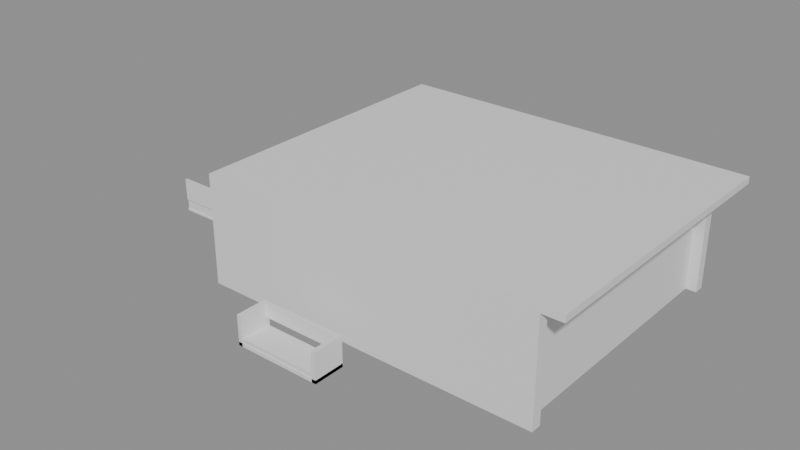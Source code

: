 # Source: e0043_after.blend  (saved by Blender 5.2.44; exported with 4.5.12 LTS)
import bpy
from mathutils import Matrix  # noqa: F401  (used for matrix-valued properties, if any)

bpy.ops.wm.read_factory_settings(use_empty=True)
scene = bpy.context.scene
scene.name = 'Scene'

# ---- materials (node trees are filled in below, after node groups)
mat_hormigon_visto = bpy.data.materials.new('Hormigon_Visto')
mat_concreto_piso = bpy.data.materials.new('Concreto_Piso')
mat_hormigon = bpy.data.materials.new('Hormigon')
mat_acero = bpy.data.materials.new('Acero')
mat_tela_gris = bpy.data.materials.new('Tela_Gris')
mat_madera = bpy.data.materials.new('Madera')
mat_cuero = bpy.data.materials.new('Cuero')
mat_metal = bpy.data.materials.new('Metal')

# ---- material node trees
mat_hormigon_visto.use_nodes = True; mat_hormigon_visto.node_tree.nodes.clear()
_N = mat_hormigon_visto.node_tree.nodes; _L = mat_hormigon_visto.node_tree.links
n0 = _N.new('ShaderNodeBsdfPrincipled'); n0.name = 'Principled BSDF'; n0.location = (-200, 100)
n0.inputs[3].default_value = 1.45
n0.inputs[10].default_value = 0.005
n1 = _N.new('ShaderNodeOutputMaterial'); n1.name = 'Material Output'; n1.location = (200, 100)
_L.new(n0.outputs[0], n1.inputs[0])
n1.is_active_output = True
mat_concreto_piso.use_nodes = True; mat_concreto_piso.node_tree.nodes.clear()
_N = mat_concreto_piso.node_tree.nodes; _L = mat_concreto_piso.node_tree.links
n0 = _N.new('ShaderNodeBsdfPrincipled'); n0.name = 'Principled BSDF'; n0.location = (-200, 100)
n0.inputs[3].default_value = 1.45
n0.inputs[10].default_value = 0.005
n1 = _N.new('ShaderNodeOutputMaterial'); n1.name = 'Material Output'; n1.location = (200, 100)
_L.new(n0.outputs[0], n1.inputs[0])
n1.is_active_output = True
mat_hormigon.use_nodes = True; mat_hormigon.node_tree.nodes.clear()
_N = mat_hormigon.node_tree.nodes; _L = mat_hormigon.node_tree.links
n0 = _N.new('ShaderNodeBsdfPrincipled'); n0.name = 'Principled BSDF'; n0.location = (-200, 100)
n0.inputs[3].default_value = 1.45
n0.inputs[10].default_value = 0.005
n1 = _N.new('ShaderNodeOutputMaterial'); n1.name = 'Material Output'; n1.location = (200, 100)
_L.new(n0.outputs[0], n1.inputs[0])
n1.is_active_output = True
mat_acero.use_nodes = True; mat_acero.node_tree.nodes.clear()
_N = mat_acero.node_tree.nodes; _L = mat_acero.node_tree.links
n0 = _N.new('ShaderNodeBsdfPrincipled'); n0.name = 'Principled BSDF'; n0.location = (-200, 100)
n0.inputs[3].default_value = 1.45
n0.inputs[10].default_value = 0.005
n1 = _N.new('ShaderNodeOutputMaterial'); n1.name = 'Material Output'; n1.location = (200, 100)
_L.new(n0.outputs[0], n1.inputs[0])
n1.is_active_output = True
mat_tela_gris.use_nodes = True; mat_tela_gris.node_tree.nodes.clear()
_N = mat_tela_gris.node_tree.nodes; _L = mat_tela_gris.node_tree.links
n0 = _N.new('ShaderNodeBsdfPrincipled'); n0.name = 'Principled BSDF'; n0.location = (-200, 100)
n0.inputs[3].default_value = 1.45
n0.inputs[10].default_value = 0.005
n1 = _N.new('ShaderNodeOutputMaterial'); n1.name = 'Material Output'; n1.location = (200, 100)
_L.new(n0.outputs[0], n1.inputs[0])
n1.is_active_output = True
mat_madera.use_nodes = True; mat_madera.node_tree.nodes.clear()
_N = mat_madera.node_tree.nodes; _L = mat_madera.node_tree.links
n0 = _N.new('ShaderNodeBsdfPrincipled'); n0.name = 'Principled BSDF'; n0.location = (-200, 100)
n0.inputs[3].default_value = 1.45
n0.inputs[10].default_value = 0.005
n1 = _N.new('ShaderNodeOutputMaterial'); n1.name = 'Material Output'; n1.location = (200, 100)
_L.new(n0.outputs[0], n1.inputs[0])
n1.is_active_output = True
mat_cuero.use_nodes = True; mat_cuero.node_tree.nodes.clear()
_N = mat_cuero.node_tree.nodes; _L = mat_cuero.node_tree.links
n0 = _N.new('ShaderNodeBsdfPrincipled'); n0.name = 'Principled BSDF'; n0.location = (-200, 100)
n0.inputs[3].default_value = 1.45
n0.inputs[10].default_value = 0.005
n1 = _N.new('ShaderNodeOutputMaterial'); n1.name = 'Material Output'; n1.location = (200, 100)
_L.new(n0.outputs[0], n1.inputs[0])
n1.is_active_output = True
mat_metal.use_nodes = True; mat_metal.node_tree.nodes.clear()
_N = mat_metal.node_tree.nodes; _L = mat_metal.node_tree.links
n0 = _N.new('ShaderNodeBsdfPrincipled'); n0.name = 'Principled BSDF'; n0.location = (-200, 100)
n0.inputs[3].default_value = 1.45
n0.inputs[10].default_value = 0.005
n1 = _N.new('ShaderNodeOutputMaterial'); n1.name = 'Material Output'; n1.location = (200, 100)
_L.new(n0.outputs[0], n1.inputs[0])
n1.is_active_output = True

# ---- meshes
me_loft_p1_muro_sur_cuerpo_mesh = bpy.data.meshes.new('Loft_P1_Muro_Sur_Cuerpo_mesh')
me_loft_p1_muro_sur_cuerpo_mesh.from_pydata([(0.0, 0.0, 0.0), (10.0, 0.0, 0.0), (10.0, 0.3, 0.0), (0.0, 0.3, 0.0), (0.0, 0.0, 2.8), (10.0, 0.0, 2.8), (10.0, 0.3, 2.8), (0.0, 0.3, 2.8)], [], [(0, 1, 2, 3), (4, 5, 6, 7), (0, 1, 5, 4), (1, 2, 6, 5), (2, 3, 7, 6), (3, 0, 4, 7)])
me_loft_p1_muro_sur_cuerpo_mesh.materials.append(mat_hormigon_visto)
me_loft_p1_muro_sur_cuerpo_mesh.update()
me_loft_p1_muro_norte_cuerpo_mesh = bpy.data.meshes.new('Loft_P1_Muro_Norte_Cuerpo_mesh')
me_loft_p1_muro_norte_cuerpo_mesh.from_pydata([(0.0, 0.0, 0.0), (10.0, 0.0, 0.0), (10.0, 0.3, 0.0), (0.0, 0.3, 0.0), (0.0, 0.0, 2.8), (10.0, 0.0, 2.8), (10.0, 0.3, 2.8), (0.0, 0.3, 2.8)], [], [(0, 1, 2, 3), (4, 5, 6, 7), (0, 1, 5, 4), (1, 2, 6, 5), (2, 3, 7, 6), (3, 0, 4, 7)])
me_loft_p1_muro_norte_cuerpo_mesh.materials.append(mat_hormigon_visto)
me_loft_p1_muro_norte_cuerpo_mesh.update()
me_loft_p1_muro_oeste_cuerpo_mesh = bpy.data.meshes.new('Loft_P1_Muro_Oeste_Cuerpo_mesh')
me_loft_p1_muro_oeste_cuerpo_mesh.from_pydata([(0.0, 0.0, 0.0), (7.4, 0.0, 0.0), (7.4, 0.3, 0.0), (0.0, 0.3, 0.0), (0.0, 0.0, 2.8), (7.4, 0.0, 2.8), (7.4, 0.3, 2.8), (0.0, 0.3, 2.8)], [], [(0, 1, 2, 3), (4, 5, 6, 7), (0, 1, 5, 4), (1, 2, 6, 5), (2, 3, 7, 6), (3, 0, 4, 7)])
me_loft_p1_muro_oeste_cuerpo_mesh.materials.append(mat_hormigon_visto)
me_loft_p1_muro_oeste_cuerpo_mesh.update()
me_loft_p1_muro_este_cuerpo_mesh = bpy.data.meshes.new('Loft_P1_Muro_Este_Cuerpo_mesh')
me_loft_p1_muro_este_cuerpo_mesh.from_pydata([(0.0, 0.0, 0.0), (7.4, 0.0, 0.0), (7.4, 0.3, 0.0), (0.0, 0.3, 0.0), (0.0, 0.0, 2.8), (7.4, 0.0, 2.8), (7.4, 0.3, 2.8), (0.0, 0.3, 2.8)], [], [(0, 1, 2, 3), (4, 5, 6, 7), (0, 1, 5, 4), (1, 2, 6, 5), (2, 3, 7, 6), (3, 0, 4, 7)])
me_loft_p1_muro_este_cuerpo_mesh.materials.append(mat_hormigon_visto)
me_loft_p1_muro_este_cuerpo_mesh.update()
me_loft_p1_losa_mesh = bpy.data.meshes.new('Loft_P1_Losa_mesh')
me_loft_p1_losa_mesh.from_pydata([(0.0, 0.0, 0.0), (10.0, 0.0, 0.0), (10.0, 8.0, 0.0), (0.0, 8.0, 0.0), (0.0, 0.0, 0.2), (10.0, 0.0, 0.2), (10.0, 8.0, 0.2), (0.0, 8.0, 0.2)], [], [(0, 3, 2, 1), (4, 5, 6, 7), (0, 1, 5, 4), (1, 2, 6, 5), (3, 0, 4, 7), (2, 3, 7, 6)])
me_loft_p1_losa_mesh.materials.append(mat_concreto_piso)
me_loft_p1_losa_mesh.update()
me_techoloft_cuerpo_mesh = bpy.data.meshes.new('TechoLoft_Cuerpo_mesh')
me_techoloft_cuerpo_mesh.from_pydata([(0.0, 0.0, 3.0), (10.6, 0.0, 3.0), (10.6, 8.6, 3.0), (0.0, 8.6, 3.0), (0.0, 0.0, 3.2), (10.6, 0.0, 3.2), (10.6, 8.6, 3.2), (0.0, 8.6, 3.2)], [], [(0, 1, 2, 3), (4, 5, 6, 7), (0, 1, 5, 4), (1, 2, 6, 5), (2, 3, 7, 6), (3, 0, 4, 7)])
me_techoloft_cuerpo_mesh.materials.append(mat_hormigon)
me_techoloft_cuerpo_mesh.update()
me_camaloft_base_mesh = bpy.data.meshes.new('CamaLoft_Base_mesh')
me_camaloft_base_mesh.from_pydata([(0.0, 0.0, 0.0), (1.8, 0.0, 0.0), (1.8, 2.0, 0.0), (0.0, 2.0, 0.0), (0.0, 0.0, 0.06), (1.8, 0.0, 0.06), (1.8, 2.0, 0.06), (0.0, 2.0, 0.06)], [], [(0, 1, 2, 3), (4, 5, 6, 7), (0, 1, 5, 4), (1, 2, 6, 5), (2, 3, 7, 6), (3, 0, 4, 7)])
me_camaloft_base_mesh.materials.append(mat_acero)
me_camaloft_base_mesh.update()
me_camaloft_colchon_mesh = bpy.data.meshes.new('CamaLoft_Colchon_mesh')
me_camaloft_colchon_mesh.from_pydata([(0.0, 0.0, 0.0), (1.76, 0.0, 0.0), (1.76, 1.96, 0.0), (0.0, 1.96, 0.0), (0.0, 0.0, 0.25), (1.76, 0.0, 0.25), (1.76, 1.96, 0.25), (0.0, 1.96, 0.25)], [], [(0, 1, 2, 3), (4, 5, 6, 7), (0, 1, 5, 4), (1, 2, 6, 5), (2, 3, 7, 6), (3, 0, 4, 7)])
me_camaloft_colchon_mesh.materials.append(mat_tela_gris)
me_camaloft_colchon_mesh.update()
me_camaloft_cabecero_mesh = bpy.data.meshes.new('CamaLoft_Cabecero_mesh')
me_camaloft_cabecero_mesh.from_pydata([(0.0, 0.0, 0.0), (1.8, 0.0, 0.0), (1.8, 0.06, 0.0), (0.0, 0.06, 0.0), (0.0, 0.0, 0.65), (1.8, 0.0, 0.65), (1.8, 0.06, 0.65), (0.0, 0.06, 0.65)], [], [(0, 1, 2, 3), (4, 5, 6, 7), (0, 1, 5, 4), (1, 2, 6, 5), (2, 3, 7, 6), (3, 0, 4, 7)])
me_camaloft_cabecero_mesh.materials.append(mat_acero)
me_camaloft_cabecero_mesh.update()
me_sofaloft_base_mesh = bpy.data.meshes.new('SofaLoft_Base_mesh')
me_sofaloft_base_mesh.from_pydata([(0.0, 0.0, 0.0), (2.5, 0.0, 0.0), (2.5, 0.9, 0.0), (0.0, 0.9, 0.0), (0.0, 0.0, 0.1), (2.5, 0.0, 0.1), (2.5, 0.9, 0.1), (0.0, 0.9, 0.1)], [], [(0, 1, 2, 3), (4, 5, 6, 7), (0, 1, 5, 4), (1, 2, 6, 5), (2, 3, 7, 6), (3, 0, 4, 7)])
me_sofaloft_base_mesh.materials.append(mat_madera)
me_sofaloft_base_mesh.update()
me_sofaloft_cojin_mesh = bpy.data.meshes.new('SofaLoft_Cojin_mesh')
me_sofaloft_cojin_mesh.from_pydata([(0.0, 0.0, 0.0), (2.42, 0.0, 0.0), (2.42, 0.82, 0.0), (0.0, 0.82, 0.0), (0.0, 0.0, 0.12), (2.42, 0.0, 0.12), (2.42, 0.82, 0.12), (0.0, 0.82, 0.12)], [], [(0, 1, 2, 3), (4, 5, 6, 7), (0, 1, 5, 4), (1, 2, 6, 5), (2, 3, 7, 6), (3, 0, 4, 7)])
me_sofaloft_cojin_mesh.materials.append(mat_cuero)
me_sofaloft_cojin_mesh.update()
me_sofaloft_respaldo_mesh = bpy.data.meshes.new('SofaLoft_Respaldo_mesh')
me_sofaloft_respaldo_mesh.from_pydata([(0.0, 0.0, 0.0), (2.26, 0.0, 0.0), (2.26, 0.1, 0.0), (0.0, 0.1, 0.0), (0.0, 0.0, 0.4), (2.26, 0.0, 0.4), (2.26, 0.1, 0.4), (0.0, 0.1, 0.4)], [], [(0, 1, 2, 3), (4, 5, 6, 7), (0, 1, 5, 4), (1, 2, 6, 5), (2, 3, 7, 6), (3, 0, 4, 7)])
me_sofaloft_respaldo_mesh.materials.append(mat_cuero)
me_sofaloft_respaldo_mesh.update()
me_sofaloft_brazo_izq_mesh = bpy.data.meshes.new('SofaLoft_Brazo_Izq_mesh')
me_sofaloft_brazo_izq_mesh.from_pydata([(0.0, 0.0, 0.0), (0.12, 0.0, 0.0), (0.12, 0.9, 0.0), (0.0, 0.9, 0.0), (0.0, 0.0, 0.85), (0.12, 0.0, 0.85), (0.12, 0.9, 0.85), (0.0, 0.9, 0.85)], [], [(0, 1, 2, 3), (4, 5, 6, 7), (0, 1, 5, 4), (1, 2, 6, 5), (2, 3, 7, 6), (3, 0, 4, 7)])
me_sofaloft_brazo_izq_mesh.materials.append(mat_madera)
me_sofaloft_brazo_izq_mesh.update()
me_sofaloft_brazo_der_mesh = bpy.data.meshes.new('SofaLoft_Brazo_Der_mesh')
me_sofaloft_brazo_der_mesh.from_pydata([(0.0, 0.0, 0.0), (0.12, 0.0, 0.0), (0.12, 0.9, 0.0), (0.0, 0.9, 0.0), (0.0, 0.0, 0.85), (0.12, 0.0, 0.85), (0.12, 0.9, 0.85), (0.0, 0.9, 0.85)], [], [(0, 1, 2, 3), (4, 5, 6, 7), (0, 1, 5, 4), (1, 2, 6, 5), (2, 3, 7, 6), (3, 0, 4, 7)])
me_sofaloft_brazo_der_mesh.materials.append(mat_madera)
me_sofaloft_brazo_der_mesh.update()
me_mesaloft_tablero_mesh = bpy.data.meshes.new('MesaLoft_Tablero_mesh')
me_mesaloft_tablero_mesh.from_pydata([(0.0, 0.0, 0.0), (1.5, 0.0, 0.0), (1.5, 0.8, 0.0), (0.0, 0.8, 0.0), (0.0, 0.0, 0.04), (1.5, 0.0, 0.04), (1.5, 0.8, 0.04), (0.0, 0.8, 0.04)], [], [(0, 1, 2, 3), (4, 5, 6, 7), (0, 1, 5, 4), (1, 2, 6, 5), (2, 3, 7, 6), (3, 0, 4, 7)])
me_mesaloft_tablero_mesh.materials.append(mat_madera)
me_mesaloft_tablero_mesh.update()
me_mesaloft_pata_mesh = bpy.data.meshes.new('MesaLoft_Pata_mesh')
me_mesaloft_pata_mesh.from_pydata([(0.0, 0.0, 0.0), (0.05, 0.0, 0.0), (0.05, 0.05, 0.0), (0.0, 0.05, 0.0), (0.0, 0.0, 0.71), (0.05, 0.0, 0.71), (0.05, 0.05, 0.71), (0.0, 0.05, 0.71)], [], [(0, 1, 2, 3), (4, 5, 6, 7), (0, 1, 5, 4), (1, 2, 6, 5), (2, 3, 7, 6), (3, 0, 4, 7)])
me_mesaloft_pata_mesh.materials.append(mat_metal)
me_mesaloft_pata_mesh.update()
me_mesaloft_pata_mesh_001 = bpy.data.meshes.new('MesaLoft_Pata_mesh.001')
me_mesaloft_pata_mesh_001.from_pydata([(0.0, 0.0, 0.0), (0.05, 0.0, 0.0), (0.05, 0.05, 0.0), (0.0, 0.05, 0.0), (0.0, 0.0, 0.71), (0.05, 0.0, 0.71), (0.05, 0.05, 0.71), (0.0, 0.05, 0.71)], [], [(0, 1, 2, 3), (4, 5, 6, 7), (0, 1, 5, 4), (1, 2, 6, 5), (2, 3, 7, 6), (3, 0, 4, 7)])
me_mesaloft_pata_mesh_001.materials.append(mat_metal)
me_mesaloft_pata_mesh_001.update()
me_mesaloft_pata_mesh_002 = bpy.data.meshes.new('MesaLoft_Pata_mesh.002')
me_mesaloft_pata_mesh_002.from_pydata([(0.0, 0.0, 0.0), (0.05, 0.0, 0.0), (0.05, 0.05, 0.0), (0.0, 0.05, 0.0), (0.0, 0.0, 0.71), (0.05, 0.0, 0.71), (0.05, 0.05, 0.71), (0.0, 0.05, 0.71)], [], [(0, 1, 2, 3), (4, 5, 6, 7), (0, 1, 5, 4), (1, 2, 6, 5), (2, 3, 7, 6), (3, 0, 4, 7)])
me_mesaloft_pata_mesh_002.materials.append(mat_metal)
me_mesaloft_pata_mesh_002.update()
me_mesaloft_pata_mesh_003 = bpy.data.meshes.new('MesaLoft_Pata_mesh.003')
me_mesaloft_pata_mesh_003.from_pydata([(0.0, 0.0, 0.0), (0.05, 0.0, 0.0), (0.05, 0.05, 0.0), (0.0, 0.05, 0.0), (0.0, 0.0, 0.71), (0.05, 0.0, 0.71), (0.05, 0.05, 0.71), (0.0, 0.05, 0.71)], [], [(0, 1, 2, 3), (4, 5, 6, 7), (0, 1, 5, 4), (1, 2, 6, 5), (2, 3, 7, 6), (3, 0, 4, 7)])
me_mesaloft_pata_mesh_003.materials.append(mat_metal)
me_mesaloft_pata_mesh_003.update()
me_sillaloft1_pata_mesh = bpy.data.meshes.new('SillaLoft1_Pata_mesh')
me_sillaloft1_pata_mesh.from_pydata([(0.0, 0.0, 0.0), (0.03, 0.0, 0.0), (0.03, 0.03, 0.0), (0.0, 0.03, 0.0), (0.0, 0.0, 0.45), (0.03, 0.0, 0.45), (0.03, 0.03, 0.45), (0.0, 0.03, 0.45)], [], [(0, 1, 2, 3), (4, 5, 6, 7), (0, 1, 5, 4), (1, 2, 6, 5), (2, 3, 7, 6), (3, 0, 4, 7)])
me_sillaloft1_pata_mesh.materials.append(mat_madera)
me_sillaloft1_pata_mesh.update()
me_sillaloft1_pata_mesh_001 = bpy.data.meshes.new('SillaLoft1_Pata_mesh.001')
me_sillaloft1_pata_mesh_001.from_pydata([(0.0, 0.0, 0.0), (0.03, 0.0, 0.0), (0.03, 0.03, 0.0), (0.0, 0.03, 0.0), (0.0, 0.0, 0.45), (0.03, 0.0, 0.45), (0.03, 0.03, 0.45), (0.0, 0.03, 0.45)], [], [(0, 1, 2, 3), (4, 5, 6, 7), (0, 1, 5, 4), (1, 2, 6, 5), (2, 3, 7, 6), (3, 0, 4, 7)])
me_sillaloft1_pata_mesh_001.materials.append(mat_madera)
me_sillaloft1_pata_mesh_001.update()
me_sillaloft1_pata_mesh_002 = bpy.data.meshes.new('SillaLoft1_Pata_mesh.002')
me_sillaloft1_pata_mesh_002.from_pydata([(0.0, 0.0, 0.0), (0.03, 0.0, 0.0), (0.03, 0.03, 0.0), (0.0, 0.03, 0.0), (0.0, 0.0, 0.45), (0.03, 0.0, 0.45), (0.03, 0.03, 0.45), (0.0, 0.03, 0.45)], [], [(0, 1, 2, 3), (4, 5, 6, 7), (0, 1, 5, 4), (1, 2, 6, 5), (2, 3, 7, 6), (3, 0, 4, 7)])
me_sillaloft1_pata_mesh_002.materials.append(mat_madera)
me_sillaloft1_pata_mesh_002.update()
me_sillaloft1_pata_mesh_003 = bpy.data.meshes.new('SillaLoft1_Pata_mesh.003')
me_sillaloft1_pata_mesh_003.from_pydata([(0.0, 0.0, 0.0), (0.03, 0.0, 0.0), (0.03, 0.03, 0.0), (0.0, 0.03, 0.0), (0.0, 0.0, 0.45), (0.03, 0.0, 0.45), (0.03, 0.03, 0.45), (0.0, 0.03, 0.45)], [], [(0, 1, 2, 3), (4, 5, 6, 7), (0, 1, 5, 4), (1, 2, 6, 5), (2, 3, 7, 6), (3, 0, 4, 7)])
me_sillaloft1_pata_mesh_003.materials.append(mat_madera)
me_sillaloft1_pata_mesh_003.update()
me_sillaloft1_asiento_mesh = bpy.data.meshes.new('SillaLoft1_Asiento_mesh')
me_sillaloft1_asiento_mesh.from_pydata([(0.0, 0.0, 0.0), (0.45, 0.0, 0.0), (0.45, 0.45, 0.0), (0.0, 0.45, 0.0), (0.0, 0.0, 0.03), (0.45, 0.0, 0.03), (0.45, 0.45, 0.03), (0.0, 0.45, 0.03)], [], [(0, 1, 2, 3), (4, 5, 6, 7), (0, 1, 5, 4), (1, 2, 6, 5), (2, 3, 7, 6), (3, 0, 4, 7)])
me_sillaloft1_asiento_mesh.materials.append(mat_madera)
me_sillaloft1_asiento_mesh.update()
me_sillaloft1_respaldo_mesh = bpy.data.meshes.new('SillaLoft1_Respaldo_mesh')
me_sillaloft1_respaldo_mesh.from_pydata([(0.0, 0.0, 0.0), (0.03, 0.0, 0.0), (0.03, 0.45, 0.0), (0.0, 0.45, 0.0), (0.0, 0.0, 0.45), (0.03, 0.0, 0.45), (0.03, 0.45, 0.45), (0.0, 0.45, 0.45)], [], [(0, 1, 2, 3), (4, 5, 6, 7), (0, 1, 5, 4), (1, 2, 6, 5), (2, 3, 7, 6), (3, 0, 4, 7)])
me_sillaloft1_respaldo_mesh.materials.append(mat_madera)
me_sillaloft1_respaldo_mesh.update()
me_sillaloft2_pata_mesh = bpy.data.meshes.new('SillaLoft2_Pata_mesh')
me_sillaloft2_pata_mesh.from_pydata([(0.0, 0.0, 0.0), (0.03, 0.0, 0.0), (0.03, 0.03, 0.0), (0.0, 0.03, 0.0), (0.0, 0.0, 0.45), (0.03, 0.0, 0.45), (0.03, 0.03, 0.45), (0.0, 0.03, 0.45)], [], [(0, 1, 2, 3), (4, 5, 6, 7), (0, 1, 5, 4), (1, 2, 6, 5), (2, 3, 7, 6), (3, 0, 4, 7)])
me_sillaloft2_pata_mesh.materials.append(mat_madera)
me_sillaloft2_pata_mesh.update()
me_sillaloft2_pata_mesh_001 = bpy.data.meshes.new('SillaLoft2_Pata_mesh.001')
me_sillaloft2_pata_mesh_001.from_pydata([(0.0, 0.0, 0.0), (0.03, 0.0, 0.0), (0.03, 0.03, 0.0), (0.0, 0.03, 0.0), (0.0, 0.0, 0.45), (0.03, 0.0, 0.45), (0.03, 0.03, 0.45), (0.0, 0.03, 0.45)], [], [(0, 1, 2, 3), (4, 5, 6, 7), (0, 1, 5, 4), (1, 2, 6, 5), (2, 3, 7, 6), (3, 0, 4, 7)])
me_sillaloft2_pata_mesh_001.materials.append(mat_madera)
me_sillaloft2_pata_mesh_001.update()
me_sillaloft2_pata_mesh_002 = bpy.data.meshes.new('SillaLoft2_Pata_mesh.002')
me_sillaloft2_pata_mesh_002.from_pydata([(0.0, 0.0, 0.0), (0.03, 0.0, 0.0), (0.03, 0.03, 0.0), (0.0, 0.03, 0.0), (0.0, 0.0, 0.45), (0.03, 0.0, 0.45), (0.03, 0.03, 0.45), (0.0, 0.03, 0.45)], [], [(0, 1, 2, 3), (4, 5, 6, 7), (0, 1, 5, 4), (1, 2, 6, 5), (2, 3, 7, 6), (3, 0, 4, 7)])
me_sillaloft2_pata_mesh_002.materials.append(mat_madera)
me_sillaloft2_pata_mesh_002.update()
me_sillaloft2_pata_mesh_003 = bpy.data.meshes.new('SillaLoft2_Pata_mesh.003')
me_sillaloft2_pata_mesh_003.from_pydata([(0.0, 0.0, 0.0), (0.03, 0.0, 0.0), (0.03, 0.03, 0.0), (0.0, 0.03, 0.0), (0.0, 0.0, 0.45), (0.03, 0.0, 0.45), (0.03, 0.03, 0.45), (0.0, 0.03, 0.45)], [], [(0, 1, 2, 3), (4, 5, 6, 7), (0, 1, 5, 4), (1, 2, 6, 5), (2, 3, 7, 6), (3, 0, 4, 7)])
me_sillaloft2_pata_mesh_003.materials.append(mat_madera)
me_sillaloft2_pata_mesh_003.update()
me_sillaloft2_asiento_mesh = bpy.data.meshes.new('SillaLoft2_Asiento_mesh')
me_sillaloft2_asiento_mesh.from_pydata([(0.0, 0.0, 0.0), (0.45, 0.0, 0.0), (0.45, 0.45, 0.0), (0.0, 0.45, 0.0), (0.0, 0.0, 0.03), (0.45, 0.0, 0.03), (0.45, 0.45, 0.03), (0.0, 0.45, 0.03)], [], [(0, 1, 2, 3), (4, 5, 6, 7), (0, 1, 5, 4), (1, 2, 6, 5), (2, 3, 7, 6), (3, 0, 4, 7)])
me_sillaloft2_asiento_mesh.materials.append(mat_madera)
me_sillaloft2_asiento_mesh.update()
me_sillaloft2_respaldo_mesh = bpy.data.meshes.new('SillaLoft2_Respaldo_mesh')
me_sillaloft2_respaldo_mesh.from_pydata([(0.0, 0.0, 0.0), (0.03, 0.0, 0.0), (0.03, 0.45, 0.0), (0.0, 0.45, 0.0), (0.0, 0.0, 0.45), (0.03, 0.0, 0.45), (0.03, 0.45, 0.45), (0.0, 0.45, 0.45)], [], [(0, 1, 2, 3), (4, 5, 6, 7), (0, 1, 5, 4), (1, 2, 6, 5), (2, 3, 7, 6), (3, 0, 4, 7)])
me_sillaloft2_respaldo_mesh.materials.append(mat_madera)
me_sillaloft2_respaldo_mesh.update()

# ---- objects
ob_loft = bpy.data.objects.new('Loft', None)
ob_loft_p1_muro_sur = bpy.data.objects.new('Loft_P1_Muro_Sur', None)
ob_loft_p1_muro_sur_cuerpo = bpy.data.objects.new('Loft_P1_Muro_Sur_Cuerpo', me_loft_p1_muro_sur_cuerpo_mesh)
ob_loft_p1_muro_norte = bpy.data.objects.new('Loft_P1_Muro_Norte', None)
ob_loft_p1_muro_norte_cuerpo = bpy.data.objects.new('Loft_P1_Muro_Norte_Cuerpo', me_loft_p1_muro_norte_cuerpo_mesh)
ob_loft_p1_muro_oeste = bpy.data.objects.new('Loft_P1_Muro_Oeste', None)
ob_loft_p1_muro_oeste_cuerpo = bpy.data.objects.new('Loft_P1_Muro_Oeste_Cuerpo', me_loft_p1_muro_oeste_cuerpo_mesh)
ob_loft_p1_muro_este = bpy.data.objects.new('Loft_P1_Muro_Este', None)
ob_loft_p1_muro_este_cuerpo = bpy.data.objects.new('Loft_P1_Muro_Este_Cuerpo', me_loft_p1_muro_este_cuerpo_mesh)
ob_loft_p1_losa_solido = bpy.data.objects.new('Loft_P1_Losa_Solido', me_loft_p1_losa_mesh)
ob_loft_p1_losa = bpy.data.objects.new('Loft_P1_Losa', None)
ob_techoloft_cuerpo = bpy.data.objects.new('TechoLoft_Cuerpo', me_techoloft_cuerpo_mesh)
ob_techoloft = bpy.data.objects.new('TechoLoft', None)
ob_camaloft = bpy.data.objects.new('CamaLoft', None)
ob_camaloft_base = bpy.data.objects.new('CamaLoft_Base', me_camaloft_base_mesh)
ob_camaloft_colchon = bpy.data.objects.new('CamaLoft_Colchon', me_camaloft_colchon_mesh)
ob_camaloft_cabecero = bpy.data.objects.new('CamaLoft_Cabecero', me_camaloft_cabecero_mesh)
ob_sofaloft = bpy.data.objects.new('SofaLoft', None)
ob_sofaloft_base = bpy.data.objects.new('SofaLoft_Base', me_sofaloft_base_mesh)
ob_sofaloft_cojin = bpy.data.objects.new('SofaLoft_Cojin', me_sofaloft_cojin_mesh)
ob_sofaloft_respaldo = bpy.data.objects.new('SofaLoft_Respaldo', me_sofaloft_respaldo_mesh)
ob_sofaloft_brazo_izq = bpy.data.objects.new('SofaLoft_Brazo_Izq', me_sofaloft_brazo_izq_mesh)
ob_sofaloft_brazo_der = bpy.data.objects.new('SofaLoft_Brazo_Der', me_sofaloft_brazo_der_mesh)
ob_mesaloft = bpy.data.objects.new('MesaLoft', None)
ob_mesaloft_tablero = bpy.data.objects.new('MesaLoft_Tablero', me_mesaloft_tablero_mesh)
ob_mesaloft_pata = bpy.data.objects.new('MesaLoft_Pata', me_mesaloft_pata_mesh)
ob_mesaloft_pata_001 = bpy.data.objects.new('MesaLoft_Pata.001', me_mesaloft_pata_mesh_001)
ob_mesaloft_pata_002 = bpy.data.objects.new('MesaLoft_Pata.002', me_mesaloft_pata_mesh_002)
ob_mesaloft_pata_003 = bpy.data.objects.new('MesaLoft_Pata.003', me_mesaloft_pata_mesh_003)
ob_sillaloft1 = bpy.data.objects.new('SillaLoft1', None)
ob_sillaloft1_pata = bpy.data.objects.new('SillaLoft1_Pata', me_sillaloft1_pata_mesh)
ob_sillaloft1_pata_001 = bpy.data.objects.new('SillaLoft1_Pata.001', me_sillaloft1_pata_mesh_001)
ob_sillaloft1_pata_002 = bpy.data.objects.new('SillaLoft1_Pata.002', me_sillaloft1_pata_mesh_002)
ob_sillaloft1_pata_003 = bpy.data.objects.new('SillaLoft1_Pata.003', me_sillaloft1_pata_mesh_003)
ob_sillaloft1_asiento = bpy.data.objects.new('SillaLoft1_Asiento', me_sillaloft1_asiento_mesh)
ob_sillaloft1_respaldo = bpy.data.objects.new('SillaLoft1_Respaldo', me_sillaloft1_respaldo_mesh)
ob_sillaloft2 = bpy.data.objects.new('SillaLoft2', None)
ob_sillaloft2_pata = bpy.data.objects.new('SillaLoft2_Pata', me_sillaloft2_pata_mesh)
ob_sillaloft2_pata_001 = bpy.data.objects.new('SillaLoft2_Pata.001', me_sillaloft2_pata_mesh_001)
ob_sillaloft2_pata_002 = bpy.data.objects.new('SillaLoft2_Pata.002', me_sillaloft2_pata_mesh_002)
ob_sillaloft2_pata_003 = bpy.data.objects.new('SillaLoft2_Pata.003', me_sillaloft2_pata_mesh_003)
ob_sillaloft2_asiento = bpy.data.objects.new('SillaLoft2_Asiento', me_sillaloft2_asiento_mesh)
ob_sillaloft2_respaldo = bpy.data.objects.new('SillaLoft2_Respaldo', me_sillaloft2_respaldo_mesh)

# ---- transforms, parenting, visibility, modifiers, constraints
ob_loft.location = (0.0, 0.0, 0.0)
ob_loft.empty_display_type = 'ARROWS'
ob_loft_p1_muro_sur.parent = ob_loft
ob_loft_p1_muro_sur.location = (0.0, 0.0, 0.0)
ob_loft_p1_muro_sur.empty_display_type = 'ARROWS'
ob_loft_p1_muro_sur_cuerpo.parent = ob_loft_p1_muro_sur
ob_loft_p1_muro_sur_cuerpo.location = (0.0, 0.0, 0.0)
ob_loft_p1_muro_norte.parent = ob_loft
ob_loft_p1_muro_norte.location = (0.0, 7.7, 0.0)
ob_loft_p1_muro_norte.empty_display_type = 'ARROWS'
ob_loft_p1_muro_norte_cuerpo.parent = ob_loft_p1_muro_norte
ob_loft_p1_muro_norte_cuerpo.location = (0.0, 0.0, 0.0)
ob_loft_p1_muro_oeste.parent = ob_loft
ob_loft_p1_muro_oeste.location = (0.0, 0.3, 0.0)
ob_loft_p1_muro_oeste.rotation_euler = (0.0, 0.0, 1.571)
ob_loft_p1_muro_oeste.empty_display_type = 'ARROWS'
ob_loft_p1_muro_oeste_cuerpo.parent = ob_loft_p1_muro_oeste
ob_loft_p1_muro_oeste_cuerpo.location = (0.0, 0.0, 0.0)
ob_loft_p1_muro_este.parent = ob_loft
ob_loft_p1_muro_este.location = (9.7, 0.3, 0.0)
ob_loft_p1_muro_este.rotation_euler = (0.0, 0.0, 1.571)
ob_loft_p1_muro_este.empty_display_type = 'ARROWS'
ob_loft_p1_muro_este_cuerpo.parent = ob_loft_p1_muro_este
ob_loft_p1_muro_este_cuerpo.location = (0.0, 0.0, 0.0)
ob_loft_p1_losa_solido.parent = ob_loft_p1_losa
ob_loft_p1_losa_solido.location = (0.0, 0.0, 0.0)
ob_loft_p1_losa.parent = ob_loft
ob_loft_p1_losa.location = (0.0, 0.0, 2.8)
ob_loft_p1_losa.empty_display_type = 'ARROWS'
ob_techoloft_cuerpo.parent = ob_techoloft
ob_techoloft_cuerpo.location = (0.0, 0.0, 0.0)
ob_techoloft.location = (0.0, 0.0, 0.0)
ob_techoloft.empty_display_type = 'ARROWS'
ob_camaloft.location = (-3.5, 2.0, 0.3)
ob_camaloft.empty_display_type = 'ARROWS'
ob_camaloft_base.parent = ob_camaloft
ob_camaloft_base.location = (0.0, 0.0, 0.0)
ob_camaloft_colchon.parent = ob_camaloft
ob_camaloft_colchon.location = (0.02, 0.02, 0.06)
ob_camaloft_cabecero.parent = ob_camaloft
ob_camaloft_cabecero.location = (0.0, 0.0, 0.35)
ob_sofaloft.location = (3.0, -2.0, 0.3)
ob_sofaloft.empty_display_type = 'ARROWS'
ob_sofaloft_base.parent = ob_sofaloft
ob_sofaloft_base.location = (0.0, 0.0, 0.0)
ob_sofaloft_cojin.parent = ob_sofaloft
ob_sofaloft_cojin.location = (0.02, 0.02, 0.1)
ob_sofaloft_respaldo.parent = ob_sofaloft
ob_sofaloft_respaldo.location = (0.12, 0.8, 0.45)
ob_sofaloft_brazo_izq.parent = ob_sofaloft
ob_sofaloft_brazo_izq.location = (0.0, 0.0, 0.0)
ob_sofaloft_brazo_der.parent = ob_sofaloft
ob_sofaloft_brazo_der.location = (2.38, 0.0, 0.0)
ob_mesaloft.location = (3.0, 2.0, 0.3)
ob_mesaloft.empty_display_type = 'ARROWS'
ob_mesaloft_tablero.parent = ob_mesaloft
ob_mesaloft_tablero.location = (0.0, 0.0, 0.71)
ob_mesaloft_pata.parent = ob_mesaloft
ob_mesaloft_pata.location = (0.06, 0.06, 0.0)
ob_mesaloft_pata_001.parent = ob_mesaloft
ob_mesaloft_pata_001.location = (0.06, 0.69, 0.0)
ob_mesaloft_pata_002.parent = ob_mesaloft
ob_mesaloft_pata_002.location = (1.39, 0.06, 0.0)
ob_mesaloft_pata_003.parent = ob_mesaloft
ob_mesaloft_pata_003.location = (1.39, 0.69, 0.0)
ob_sillaloft1.location = (2.5, 2.0, 0.3)
ob_sillaloft1.empty_display_type = 'ARROWS'
ob_sillaloft1_pata.parent = ob_sillaloft1
ob_sillaloft1_pata.location = (0.0, 0.0, 0.0)
ob_sillaloft1_pata_001.parent = ob_sillaloft1
ob_sillaloft1_pata_001.location = (0.0, 0.42, 0.0)
ob_sillaloft1_pata_002.parent = ob_sillaloft1
ob_sillaloft1_pata_002.location = (0.42, 0.0, 0.0)
ob_sillaloft1_pata_003.parent = ob_sillaloft1
ob_sillaloft1_pata_003.location = (0.42, 0.42, 0.0)
ob_sillaloft1_asiento.parent = ob_sillaloft1
ob_sillaloft1_asiento.location = (0.0, 0.0, 0.45)
ob_sillaloft1_respaldo.parent = ob_sillaloft1
ob_sillaloft1_respaldo.location = (0.0, 0.0, 0.45)
ob_sillaloft2.location = (3.5, 2.0, 0.3)
ob_sillaloft2.empty_display_type = 'ARROWS'
ob_sillaloft2_pata.parent = ob_sillaloft2
ob_sillaloft2_pata.location = (0.0, 0.0, 0.0)
ob_sillaloft2_pata_001.parent = ob_sillaloft2
ob_sillaloft2_pata_001.location = (0.0, 0.42, 0.0)
ob_sillaloft2_pata_002.parent = ob_sillaloft2
ob_sillaloft2_pata_002.location = (0.42, 0.0, 0.0)
ob_sillaloft2_pata_003.parent = ob_sillaloft2
ob_sillaloft2_pata_003.location = (0.42, 0.42, 0.0)
ob_sillaloft2_asiento.parent = ob_sillaloft2
ob_sillaloft2_asiento.location = (0.0, 0.0, 0.45)
ob_sillaloft2_respaldo.parent = ob_sillaloft2
ob_sillaloft2_respaldo.location = (0.0, 0.0, 0.45)

# ---- collection membership
scene.collection.objects.link(ob_loft)
scene.collection.objects.link(ob_loft_p1_muro_sur)
scene.collection.objects.link(ob_loft_p1_muro_sur_cuerpo)
scene.collection.objects.link(ob_loft_p1_muro_norte)
scene.collection.objects.link(ob_loft_p1_muro_norte_cuerpo)
scene.collection.objects.link(ob_loft_p1_muro_oeste)
scene.collection.objects.link(ob_loft_p1_muro_oeste_cuerpo)
scene.collection.objects.link(ob_loft_p1_muro_este)
scene.collection.objects.link(ob_loft_p1_muro_este_cuerpo)
scene.collection.objects.link(ob_loft_p1_losa_solido)
scene.collection.objects.link(ob_loft_p1_losa)
scene.collection.objects.link(ob_techoloft_cuerpo)
scene.collection.objects.link(ob_techoloft)
scene.collection.objects.link(ob_camaloft)
scene.collection.objects.link(ob_camaloft_base)
scene.collection.objects.link(ob_camaloft_colchon)
scene.collection.objects.link(ob_camaloft_cabecero)
scene.collection.objects.link(ob_sofaloft)
scene.collection.objects.link(ob_sofaloft_base)
scene.collection.objects.link(ob_sofaloft_cojin)
scene.collection.objects.link(ob_sofaloft_respaldo)
scene.collection.objects.link(ob_sofaloft_brazo_izq)
scene.collection.objects.link(ob_sofaloft_brazo_der)
scene.collection.objects.link(ob_mesaloft)
scene.collection.objects.link(ob_mesaloft_tablero)
scene.collection.objects.link(ob_mesaloft_pata)
scene.collection.objects.link(ob_mesaloft_pata_001)
scene.collection.objects.link(ob_mesaloft_pata_002)
scene.collection.objects.link(ob_mesaloft_pata_003)
scene.collection.objects.link(ob_sillaloft1)
scene.collection.objects.link(ob_sillaloft1_pata)
scene.collection.objects.link(ob_sillaloft1_pata_001)
scene.collection.objects.link(ob_sillaloft1_pata_002)
scene.collection.objects.link(ob_sillaloft1_pata_003)
scene.collection.objects.link(ob_sillaloft1_asiento)
scene.collection.objects.link(ob_sillaloft1_respaldo)
scene.collection.objects.link(ob_sillaloft2)
scene.collection.objects.link(ob_sillaloft2_pata)
scene.collection.objects.link(ob_sillaloft2_pata_001)
scene.collection.objects.link(ob_sillaloft2_pata_002)
scene.collection.objects.link(ob_sillaloft2_pata_003)
scene.collection.objects.link(ob_sillaloft2_asiento)
scene.collection.objects.link(ob_sillaloft2_respaldo)

# ---- scene / render settings (as saved in the file)
scene.frame_start = 1; scene.frame_end = 250; scene.frame_set(1)
scene.render.engine = 'BLENDER_EEVEE_NEXT'
scene.render.bake_bias = 0.0
scene.render.bake_samples = 0
scene.render.compositor_device = 'GPU'
scene.eevee.use_volume_custom_range = False
scene.eevee.fast_gi_thickness_near = 0.1
scene.eevee.fast_gi_thickness_far = 0.0
scene.eevee.ray_tracing_options.screen_trace_thickness = 0.1
bpy.context.view_layer.update()

# ---- added for rendering (the .blend has no active camera and no usable light): camera, sun + grey world if the file has none
cam_auto = bpy.data.cameras.new('AutoCamera')
cam_auto.lens = 50.0
cam_auto.sensor_width = 36.0
cam_auto.clip_end = 1000.0
ob_auto_camera = bpy.data.objects.new('AutoCamera', cam_auto)
scene.collection.objects.link(ob_auto_camera)
ob_auto_camera.location = (20.1373, -16.6048, 14.8699)
ob_auto_camera.rotation_euler = (1.09748, -7.21219e-08, 0.694738)
scene.camera = ob_auto_camera
light_auto_sun = bpy.data.lights.new('AutoSun', 'SUN')
light_auto_sun.energy = 3.0
light_auto_sun.angle = 0.0523599
ob_auto_sun = bpy.data.objects.new('AutoSun', light_auto_sun)
scene.collection.objects.link(ob_auto_sun)
ob_auto_sun.rotation_euler = (0.872665, 0.174533, 0.523599)
if scene.world is None:
    world_auto = bpy.data.worlds.new('AutoWorld')
    world_auto.color = (0.3, 0.3, 0.3)
    scene.world = world_auto
bpy.context.view_layer.update()
